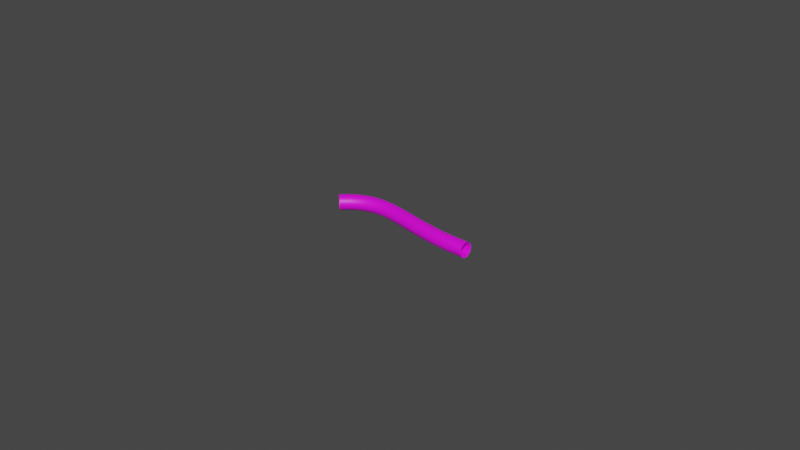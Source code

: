 # Source: worm.blend  (saved by Blender 3.2.14; exported with 4.5.12 LTS)
import bpy
from mathutils import Matrix  # noqa: F401  (used for matrix-valued properties, if any)

bpy.ops.wm.read_factory_settings(use_empty=True)
scene = bpy.context.scene
scene.name = 'Scene'

# ---- collections
col_collection = bpy.data.collections.new('Collection'); scene.collection.children.link(col_collection)

# ---- images (referenced by path relative to the original .blend; pixels are not part of the script)
import os
ASSET_DIR = os.environ.get("B2B_ASSET_DIR", "")  # directory of the original .blend (textures are referenced by path, not embedded)
HERE = os.path.dirname(os.path.abspath(__file__))  # packed textures are extracted next to this script under _unpacked/

def load_image(name, relpath, width, height, colorspace="sRGB"):
    """Load a texture the original file referenced (path relative to the .blend, or extracted next to this script)."""
    p = next((c for c in (os.path.join(HERE, relpath), os.path.join(ASSET_DIR, relpath)) if relpath and os.path.exists(c)), "")
    if p:
        img = bpy.data.images.load(p, check_existing=True)
        img.name = name
    else:  # same state as the original file: an image datablock whose file is absent (Cycles renders it pink)
        img = bpy.data.images.new(name, width, height)
        img.source = "FILE"
        img.filepath = "//" + (relpath or name)
    img.colorspace_settings.name = colorspace
    return img
img_chip_png = load_image('chip.png', 'chip.png', 1024, 1024, 'sRGB')

# ---- materials (node trees are filled in below, after node groups)
mat_material_001 = bpy.data.materials.new('Material.001')
mat_material_001.use_transparent_shadow = False

# ---- material node trees
mat_material_001.use_nodes = True; mat_material_001.node_tree.nodes.clear()
_N = mat_material_001.node_tree.nodes; _L = mat_material_001.node_tree.links
n0 = _N.new('ShaderNodeBsdfPrincipled'); n0.name = 'Principled BSDF'; n0.location = (10, 300)
n0.distribution = 'GGX'
n0.subsurface_method = 'RANDOM_WALK_SKIN'
n0.inputs[3].default_value = 1.45
n0.inputs[27].default_value = (0.0, 0.0, 0.0, 1.0)
n0.inputs[28].default_value = 1.0
n1 = _N.new('ShaderNodeOutputMaterial'); n1.name = 'Material Output'; n1.location = (300, 300)
n2 = _N.new('ShaderNodeTexImage'); n2.name = 'Image Texture'; n2.location = (-280, 260)
n2.image = img_chip_png
_L.new(n0.outputs[0], n1.inputs[0])
_L.new(n2.outputs[0], n0.inputs[0])
n1.is_active_output = True

# ---- world
world_world = bpy.data.worlds.new('World'); scene.world = world_world
world_world.use_nodes = True; world_world.node_tree.nodes.clear()
_N = world_world.node_tree.nodes; _L = world_world.node_tree.links
n0 = _N.new('ShaderNodeOutputWorld'); n0.name = 'World Output'; n0.location = (300, 300)
n1 = _N.new('ShaderNodeBackground'); n1.name = 'Background'; n1.location = (10, 300)
n1.inputs[0].default_value = (0.05088, 0.05088, 0.05088, 1.0)
_L.new(n1.outputs[0], n0.inputs[0])
n0.is_active_output = True
world_world.color = (0.05088, 0.05088, 0.05088)
world_world.use_sun_shadow = False
world_world.sun_shadow_jitter_overblur = 0.0

# ---- curves / text
cu_beziercurve = bpy.data.curves.new('BezierCurve', 'CURVE')
cu_beziercurve.dimensions = '3D'
_sp = cu_beziercurve.splines.new('BEZIER'); _sp.bezier_points.add(1)
_sp.bezier_points.foreach_set('co', [-0.4934, 0.0, 0.05288, 0.4934, 0.0, 0.05288])
_sp.bezier_points.foreach_set('handle_left', [-0.7401, -0.2467, 0.05288, 0.0, 0.0, 0.05288])
_sp.bezier_points.foreach_set('handle_right', [-0.2467, 0.2467, 0.05288, 0.9868, 0.0, 0.05288])
for _p, _l, _r in zip(_sp.bezier_points, ['ALIGNED', 'ALIGNED'], ['ALIGNED', 'ALIGNED']): _p.handle_left_type = _l; _p.handle_right_type = _r
_sp.order_u = 0
_sp.order_v = 0
_sp.resolution_u = 14
cu_beziercurve.materials.append(mat_material_001)
cu_beziercurve.use_path = True
cu_beziercurve.use_deform_bounds = True
cu_beziercurve.bevel_resolution = 3
cu_beziercurve.bevel_depth = 0.05
cu_beziercurve.resolution_u = 14
cu_beziercurve.fill_mode = 'FULL'

# ---- objects
ob_beziercurve = bpy.data.objects.new('BezierCurve', cu_beziercurve)

# ---- transforms, parenting, visibility, modifiers, constraints
ob_beziercurve.location = (0.0, 0.0, 0.0)
ob_beziercurve.scale = (1.891, 1.891, 1.891)

# ---- collection membership
col_collection.objects.link(ob_beziercurve)

# ---- scene / render settings (as saved in the file)
scene.frame_start = 1; scene.frame_end = 250; scene.frame_set(1)
scene.render.engine = 'BLENDER_EEVEE_NEXT'
scene.cycles.sampling_pattern = 'TABULATED_SOBOL'
scene.cycles.use_light_tree = False
scene.view_settings.view_transform = 'Filmic'
bpy.context.view_layer.update()

# ---- added for rendering (the .blend has no active camera and no usable light): camera, sun
cam_auto = bpy.data.cameras.new('AutoCamera')
cam_auto.lens = 50.0
cam_auto.sensor_width = 36.0
cam_auto.clip_end = 1000.0
ob_auto_camera = bpy.data.objects.new('AutoCamera', cam_auto)
scene.collection.objects.link(ob_auto_camera)
ob_auto_camera.location = (7.19758, -8.6371, 5.85806)
ob_auto_camera.rotation_euler = (1.09748, -7.21219e-08, 0.694738)
scene.camera = ob_auto_camera
light_auto_sun = bpy.data.lights.new('AutoSun', 'SUN')
light_auto_sun.energy = 3.0
light_auto_sun.angle = 0.0523599
ob_auto_sun = bpy.data.objects.new('AutoSun', light_auto_sun)
scene.collection.objects.link(ob_auto_sun)
ob_auto_sun.rotation_euler = (0.872665, 0.174533, 0.523599)
bpy.context.view_layer.update()
